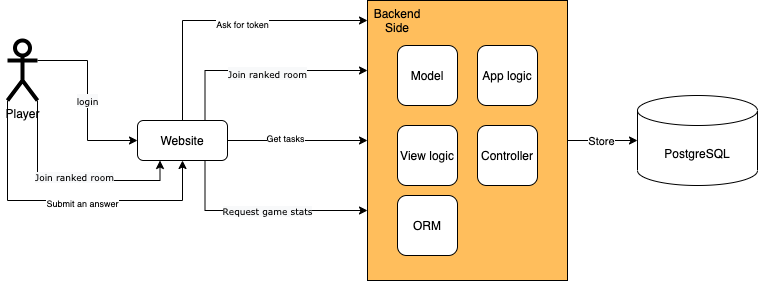

The diagram above was exported from draw.io. Its source (the exported page's mxGraphModel, read from the mxfile embedded in the PNG):
<mxGraphModel dx="1426" dy="775" grid="1" gridSize="10" guides="1" tooltips="1" connect="1" arrows="1" fold="1" page="1" pageScale="1" pageWidth="827" pageHeight="1169" math="0" shadow="0">
  <root>
    <mxCell id="0" />
    <mxCell id="1" parent="0" />
    <mxCell id="TJYi8b93jvNOXZwAw-Qu-19" style="edgeStyle=orthogonalEdgeStyle;rounded=0;orthogonalLoop=1;jettySize=auto;html=1;" edge="1" parent="1" source="TJYi8b93jvNOXZwAw-Qu-1" target="TJYi8b93jvNOXZwAw-Qu-7">
      <mxGeometry relative="1" as="geometry" />
    </mxCell>
    <mxCell id="TJYi8b93jvNOXZwAw-Qu-27" value="Get tasks" style="edgeLabel;html=1;align=center;verticalAlign=middle;resizable=0;points=[];fontSize=9;" vertex="1" connectable="0" parent="TJYi8b93jvNOXZwAw-Qu-19">
      <mxGeometry x="-0.1857" y="3" relative="1" as="geometry">
        <mxPoint as="offset" />
      </mxGeometry>
    </mxCell>
    <mxCell id="TJYi8b93jvNOXZwAw-Qu-22" style="rounded=0;orthogonalLoop=1;jettySize=auto;html=1;exitX=0.5;exitY=0;exitDx=0;exitDy=0;entryX=0;entryY=0.5;entryDx=0;entryDy=0;edgeStyle=orthogonalEdgeStyle;" edge="1" parent="1" source="TJYi8b93jvNOXZwAw-Qu-1" target="TJYi8b93jvNOXZwAw-Qu-9">
      <mxGeometry relative="1" as="geometry">
        <Array as="points">
          <mxPoint x="205" y="100" />
        </Array>
      </mxGeometry>
    </mxCell>
    <mxCell id="TJYi8b93jvNOXZwAw-Qu-23" value="&lt;font style=&quot;font-size: 9px&quot;&gt;Ask for token&lt;/font&gt;" style="edgeLabel;html=1;align=center;verticalAlign=middle;resizable=0;points=[];" vertex="1" connectable="0" parent="TJYi8b93jvNOXZwAw-Qu-22">
      <mxGeometry x="0.1172" y="-3" relative="1" as="geometry">
        <mxPoint as="offset" />
      </mxGeometry>
    </mxCell>
    <mxCell id="TJYi8b93jvNOXZwAw-Qu-25" style="edgeStyle=orthogonalEdgeStyle;rounded=0;orthogonalLoop=1;jettySize=auto;html=1;exitX=0.75;exitY=0;exitDx=0;exitDy=0;entryX=0;entryY=0.25;entryDx=0;entryDy=0;" edge="1" parent="1" source="TJYi8b93jvNOXZwAw-Qu-1" target="TJYi8b93jvNOXZwAw-Qu-7">
      <mxGeometry relative="1" as="geometry" />
    </mxCell>
    <mxCell id="TJYi8b93jvNOXZwAw-Qu-26" value="&lt;span style=&quot;font-family: &amp;#34;verdana&amp;#34; ; background-color: rgb(248 , 249 , 250)&quot;&gt;&lt;font style=&quot;font-size: 9px&quot;&gt;Join ranked room&lt;/font&gt;&lt;/span&gt;" style="edgeLabel;html=1;align=center;verticalAlign=middle;resizable=0;points=[];" vertex="1" connectable="0" parent="TJYi8b93jvNOXZwAw-Qu-25">
      <mxGeometry x="0.0456" y="-2" relative="1" as="geometry">
        <mxPoint x="1" as="offset" />
      </mxGeometry>
    </mxCell>
    <mxCell id="TJYi8b93jvNOXZwAw-Qu-29" style="edgeStyle=orthogonalEdgeStyle;rounded=0;orthogonalLoop=1;jettySize=auto;html=1;exitX=0.75;exitY=1;exitDx=0;exitDy=0;entryX=0;entryY=0.75;entryDx=0;entryDy=0;fontSize=9;" edge="1" parent="1" source="TJYi8b93jvNOXZwAw-Qu-1" target="TJYi8b93jvNOXZwAw-Qu-7">
      <mxGeometry relative="1" as="geometry">
        <Array as="points">
          <mxPoint x="228" y="290" />
        </Array>
      </mxGeometry>
    </mxCell>
    <mxCell id="TJYi8b93jvNOXZwAw-Qu-30" value="&lt;span style=&quot;font-family: &amp;#34;verdana&amp;#34; ; background-color: rgb(248 , 249 , 250)&quot;&gt;&lt;font style=&quot;font-size: 9px&quot;&gt;Request game stats&lt;/font&gt;&lt;/span&gt;" style="edgeLabel;html=1;align=center;verticalAlign=middle;resizable=0;points=[];fontSize=9;" vertex="1" connectable="0" parent="TJYi8b93jvNOXZwAw-Qu-29">
      <mxGeometry x="0.0494" y="-2" relative="1" as="geometry">
        <mxPoint x="1" y="-2" as="offset" />
      </mxGeometry>
    </mxCell>
    <mxCell id="TJYi8b93jvNOXZwAw-Qu-1" value="Website" style="rounded=1;whiteSpace=wrap;html=1;" vertex="1" parent="1">
      <mxGeometry x="160" y="200" width="90" height="40" as="geometry" />
    </mxCell>
    <mxCell id="TJYi8b93jvNOXZwAw-Qu-18" value="&lt;span style=&quot;font-family: &amp;#34;verdana&amp;#34; ; background-color: rgb(248 , 249 , 250)&quot;&gt;&lt;font style=&quot;font-size: 9px&quot;&gt;login&lt;/font&gt;&lt;/span&gt;" style="edgeStyle=orthogonalEdgeStyle;rounded=0;orthogonalLoop=1;jettySize=auto;html=1;exitX=1;exitY=0.3333333333333333;exitDx=0;exitDy=0;exitPerimeter=0;entryX=0;entryY=0.5;entryDx=0;entryDy=0;" edge="1" parent="1" source="TJYi8b93jvNOXZwAw-Qu-2" target="TJYi8b93jvNOXZwAw-Qu-1">
      <mxGeometry relative="1" as="geometry" />
    </mxCell>
    <mxCell id="TJYi8b93jvNOXZwAw-Qu-32" style="edgeStyle=orthogonalEdgeStyle;rounded=0;orthogonalLoop=1;jettySize=auto;html=1;exitX=1;exitY=1;exitDx=0;exitDy=0;exitPerimeter=0;entryX=0.25;entryY=1;entryDx=0;entryDy=0;fontSize=9;" edge="1" parent="1" source="TJYi8b93jvNOXZwAw-Qu-2" target="TJYi8b93jvNOXZwAw-Qu-1">
      <mxGeometry relative="1" as="geometry" />
    </mxCell>
    <mxCell id="TJYi8b93jvNOXZwAw-Qu-33" value="&lt;span style=&quot;font-family: &amp;#34;verdana&amp;#34; ; background-color: rgb(248 , 249 , 250)&quot;&gt;&lt;font style=&quot;font-size: 9px&quot;&gt;Join ranked room&lt;/font&gt;&lt;/span&gt;" style="edgeLabel;html=1;align=center;verticalAlign=middle;resizable=0;points=[];fontSize=9;" vertex="1" connectable="0" parent="TJYi8b93jvNOXZwAw-Qu-32">
      <mxGeometry x="0.0447" y="4" relative="1" as="geometry">
        <mxPoint as="offset" />
      </mxGeometry>
    </mxCell>
    <mxCell id="TJYi8b93jvNOXZwAw-Qu-34" style="edgeStyle=orthogonalEdgeStyle;rounded=0;orthogonalLoop=1;jettySize=auto;html=1;exitX=0;exitY=1;exitDx=0;exitDy=0;exitPerimeter=0;entryX=0.5;entryY=1;entryDx=0;entryDy=0;fontSize=9;" edge="1" parent="1" source="TJYi8b93jvNOXZwAw-Qu-2" target="TJYi8b93jvNOXZwAw-Qu-1">
      <mxGeometry relative="1" as="geometry">
        <Array as="points">
          <mxPoint x="30" y="280" />
          <mxPoint x="205" y="280" />
        </Array>
      </mxGeometry>
    </mxCell>
    <mxCell id="TJYi8b93jvNOXZwAw-Qu-35" value="Submit an answer" style="edgeLabel;html=1;align=center;verticalAlign=middle;resizable=0;points=[];fontSize=9;" vertex="1" connectable="0" parent="TJYi8b93jvNOXZwAw-Qu-34">
      <mxGeometry x="0.1048" y="-2" relative="1" as="geometry">
        <mxPoint as="offset" />
      </mxGeometry>
    </mxCell>
    <mxCell id="TJYi8b93jvNOXZwAw-Qu-2" value="Player" style="shape=umlActor;verticalLabelPosition=bottom;verticalAlign=top;html=1;strokeWidth=4;fillColor=none;" vertex="1" parent="1">
      <mxGeometry x="30" y="120" width="30" height="60" as="geometry" />
    </mxCell>
    <mxCell id="TJYi8b93jvNOXZwAw-Qu-20" style="edgeStyle=orthogonalEdgeStyle;rounded=0;orthogonalLoop=1;jettySize=auto;html=1;entryX=0;entryY=0.5;entryDx=0;entryDy=0;entryPerimeter=0;" edge="1" parent="1" source="TJYi8b93jvNOXZwAw-Qu-7" target="TJYi8b93jvNOXZwAw-Qu-16">
      <mxGeometry relative="1" as="geometry" />
    </mxCell>
    <mxCell id="TJYi8b93jvNOXZwAw-Qu-21" value="Store" style="edgeLabel;html=1;align=center;verticalAlign=middle;resizable=0;points=[];" vertex="1" connectable="0" parent="TJYi8b93jvNOXZwAw-Qu-20">
      <mxGeometry x="-0.0571" relative="1" as="geometry">
        <mxPoint as="offset" />
      </mxGeometry>
    </mxCell>
    <mxCell id="TJYi8b93jvNOXZwAw-Qu-7" value="" style="rounded=0;whiteSpace=wrap;html=1;fillColor=#FFBE5C;" vertex="1" parent="1">
      <mxGeometry x="390" y="80" width="200" height="280" as="geometry" />
    </mxCell>
    <mxCell id="TJYi8b93jvNOXZwAw-Qu-9" value="Backend Side" style="text;html=1;strokeColor=none;fillColor=none;align=center;verticalAlign=middle;whiteSpace=wrap;rounded=0;" vertex="1" parent="1">
      <mxGeometry x="390" y="80" width="60" height="40" as="geometry" />
    </mxCell>
    <mxCell id="TJYi8b93jvNOXZwAw-Qu-11" value="Model" style="rounded=1;whiteSpace=wrap;html=1;" vertex="1" parent="1">
      <mxGeometry x="420" y="125" width="60" height="60" as="geometry" />
    </mxCell>
    <mxCell id="TJYi8b93jvNOXZwAw-Qu-12" value="View logic" style="rounded=1;whiteSpace=wrap;html=1;" vertex="1" parent="1">
      <mxGeometry x="420" y="205" width="60" height="60" as="geometry" />
    </mxCell>
    <mxCell id="TJYi8b93jvNOXZwAw-Qu-13" value="Controller" style="rounded=1;whiteSpace=wrap;html=1;" vertex="1" parent="1">
      <mxGeometry x="500" y="205" width="60" height="60" as="geometry" />
    </mxCell>
    <mxCell id="TJYi8b93jvNOXZwAw-Qu-14" value="ORM" style="rounded=1;whiteSpace=wrap;html=1;" vertex="1" parent="1">
      <mxGeometry x="420" y="275" width="60" height="60" as="geometry" />
    </mxCell>
    <mxCell id="TJYi8b93jvNOXZwAw-Qu-15" value="App logic" style="rounded=1;whiteSpace=wrap;html=1;" vertex="1" parent="1">
      <mxGeometry x="500" y="125" width="60" height="60" as="geometry" />
    </mxCell>
    <mxCell id="TJYi8b93jvNOXZwAw-Qu-16" value="&lt;span&gt;PostgreSQL&lt;/span&gt;" style="shape=cylinder3;whiteSpace=wrap;html=1;boundedLbl=1;backgroundOutline=1;size=15;fillColor=#FFFFFF;" vertex="1" parent="1">
      <mxGeometry x="660" y="175" width="120" height="90" as="geometry" />
    </mxCell>
  </root>
</mxGraphModel>